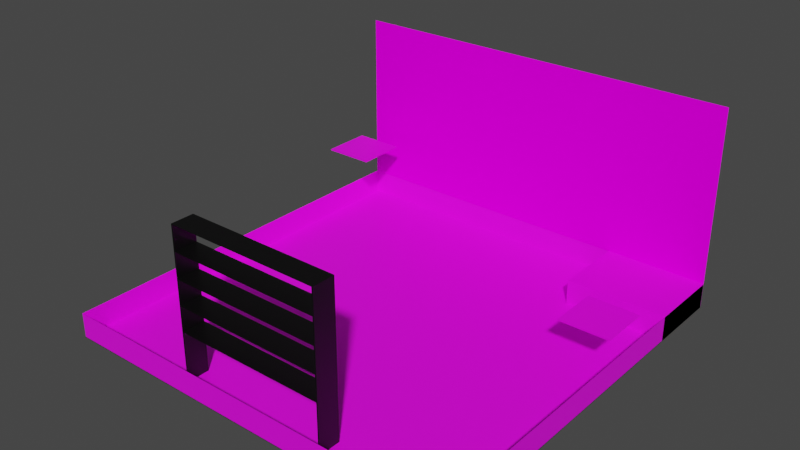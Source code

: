 # Source: espacoarena.blend  (saved by Blender 3.5.10; exported with 4.5.12 LTS)
import bpy
from mathutils import Matrix  # noqa: F401  (used for matrix-valued properties, if any)

bpy.ops.wm.read_factory_settings(use_empty=True)
scene = bpy.context.scene
scene.name = 'Scene'

# ---- collections
col_collection = bpy.data.collections.new('Collection'); scene.collection.children.link(col_collection)

# ---- images (referenced by path relative to the original .blend; pixels are not part of the script)
import os
ASSET_DIR = os.environ.get("B2B_ASSET_DIR", "")  # directory of the original .blend (textures are referenced by path, not embedded)
HERE = os.path.dirname(os.path.abspath(__file__))  # packed textures are extracted next to this script under _unpacked/

def load_image(name, relpath, width, height, colorspace="sRGB"):
    """Load a texture the original file referenced (path relative to the .blend, or extracted next to this script)."""
    p = next((c for c in (os.path.join(HERE, relpath), os.path.join(ASSET_DIR, relpath)) if relpath and os.path.exists(c)), "")
    if p:
        img = bpy.data.images.load(p, check_existing=True)
        img.name = name
    else:  # same state as the original file: an image datablock whose file is absent (Cycles renders it pink)
        img = bpy.data.images.new(name, width, height)
        img.source = "FILE"
        img.filepath = "//" + (relpath or name)
    img.colorspace_settings.name = colorspace
    return img
img_woodfloor040_1k_color_png = load_image('WoodFloor040_1K_Color.png', 'WoodFloor040_1K_Color.png', 1024, 1024, 'sRGB')
img_base_maior___imagem_png = load_image('Base Maior - Imagem.png', 'Base Maior - Imagem.png', 1024, 1024, 'sRGB')
img_base_menor___imagem_png = load_image('Base Menor - Imagem.png', 'Base Menor - Imagem.png', 1024, 1024, 'sRGB')
img_banner_png = load_image('Banner.png', 'Banner.png', 1024, 1024, 'sRGB')

# ---- materials (node trees are filled in below, after node groups)
mat_material = bpy.data.materials.new('Material')
mat_material.use_transparent_shadow = False
mat_material_002 = bpy.data.materials.new('Material.002')
mat_material_002.use_transparent_shadow = False
mat_material_005 = bpy.data.materials.new('Material.005')
mat_material_005.use_transparent_shadow = False
mat_material_006 = bpy.data.materials.new('Material.006')
mat_material_006.use_transparent_shadow = False
mat_material_007 = bpy.data.materials.new('Material.007')
mat_material_007.use_transparent_shadow = False
mat_material_004 = bpy.data.materials.new('Material.004')
mat_material_004.use_transparent_shadow = False
mat_material_003 = bpy.data.materials.new('Material.003')
mat_material_003.use_transparent_shadow = False
mat_material_008 = bpy.data.materials.new('Material.008')
mat_material_008.use_transparent_shadow = False

# ---- material node trees
mat_material.use_nodes = True; mat_material.node_tree.nodes.clear()
_N = mat_material.node_tree.nodes; _L = mat_material.node_tree.links
n0 = _N.new('ShaderNodeBsdfPrincipled'); n0.name = 'Principled BSDF'; n0.location = (10, 300)
n0.distribution = 'GGX'
n0.subsurface_method = 'RANDOM_WALK_SKIN'
n0.inputs[3].default_value = 1.45
n0.inputs[27].default_value = (0.0, 0.0, 0.0, 1.0)
n0.inputs[28].default_value = 1.0
n1 = _N.new('ShaderNodeOutputMaterial'); n1.name = 'Material Output'; n1.location = (300, 300)
n2 = _N.new('ShaderNodeTexImage'); n2.name = 'Image Texture'; n2.location = (-298, 270)
n2.image = img_woodfloor040_1k_color_png
_L.new(n0.outputs[0], n1.inputs[0])
_L.new(n2.outputs[0], n0.inputs[0])
n1.is_active_output = True
mat_material_002.use_nodes = True; mat_material_002.node_tree.nodes.clear()
_N = mat_material_002.node_tree.nodes; _L = mat_material_002.node_tree.links
n0 = _N.new('ShaderNodeOutputMaterial'); n0.name = 'Material Output'; n0.location = (300, 300)
n1 = _N.new('ShaderNodeBsdfPrincipled'); n1.name = 'Principled BSDF'; n1.location = (10, 300)
n1.distribution = 'GGX'
n1.subsurface_method = 'RANDOM_WALK_SKIN'
n1.inputs[3].default_value = 1.45
n1.inputs[27].default_value = (0.0, 0.0, 0.0, 1.0)
n1.inputs[28].default_value = 1.0
n2 = _N.new('ShaderNodeTexImage'); n2.name = 'Image Texture'; n2.location = (-283, 223)
n2.image = img_base_maior___imagem_png
_L.new(n1.outputs[0], n0.inputs[0])
_L.new(n2.outputs[0], n1.inputs[0])
n0.is_active_output = True
mat_material_005.use_nodes = True; mat_material_005.node_tree.nodes.clear()
_N = mat_material_005.node_tree.nodes; _L = mat_material_005.node_tree.links
n0 = _N.new('ShaderNodeBsdfPrincipled'); n0.name = 'Principled BSDF'; n0.location = (10, 300)
n0.distribution = 'GGX'
n0.subsurface_method = 'RANDOM_WALK_SKIN'
n0.inputs[3].default_value = 1.45
n0.inputs[27].default_value = (0.0, 0.0, 0.0, 1.0)
n0.inputs[28].default_value = 1.0
n1 = _N.new('ShaderNodeOutputMaterial'); n1.name = 'Material Output'; n1.location = (300, 300)
n2 = _N.new('ShaderNodeTexImage'); n2.name = 'Image Texture'; n2.location = (-260, 224)
n2.image = img_base_menor___imagem_png
_L.new(n0.outputs[0], n1.inputs[0])
_L.new(n2.outputs[0], n0.inputs[0])
n1.is_active_output = True
mat_material_006.use_nodes = True; mat_material_006.node_tree.nodes.clear()
_N = mat_material_006.node_tree.nodes; _L = mat_material_006.node_tree.links
n0 = _N.new('ShaderNodeBsdfPrincipled'); n0.name = 'Principled BSDF'; n0.location = (10, 300)
n0.distribution = 'GGX'
n0.subsurface_method = 'RANDOM_WALK_SKIN'
n0.inputs[3].default_value = 1.45
n0.inputs[27].default_value = (0.0, 0.0, 0.0, 1.0)
n0.inputs[28].default_value = 1.0
n1 = _N.new('ShaderNodeOutputMaterial'); n1.name = 'Material Output'; n1.location = (300, 300)
n2 = _N.new('ShaderNodeTexImage'); n2.name = 'Image Texture'; n2.location = (-252, 228)
n2.image = img_base_menor___imagem_png
_L.new(n0.outputs[0], n1.inputs[0])
_L.new(n2.outputs[0], n0.inputs[0])
n1.is_active_output = True
mat_material_007.use_nodes = True; mat_material_007.node_tree.nodes.clear()
_N = mat_material_007.node_tree.nodes; _L = mat_material_007.node_tree.links
n0 = _N.new('ShaderNodeBsdfPrincipled'); n0.name = 'Principled BSDF'; n0.location = (10, 300)
n0.distribution = 'GGX'
n0.subsurface_method = 'RANDOM_WALK_SKIN'
n0.inputs[3].default_value = 1.45
n0.inputs[27].default_value = (0.0, 0.0, 0.0, 1.0)
n0.inputs[28].default_value = 1.0
n1 = _N.new('ShaderNodeOutputMaterial'); n1.name = 'Material Output'; n1.location = (300, 300)
n2 = _N.new('ShaderNodeTexImage'); n2.name = 'Image Texture'; n2.location = (-286, 250)
n2.image = img_base_menor___imagem_png
_L.new(n0.outputs[0], n1.inputs[0])
_L.new(n2.outputs[0], n0.inputs[0])
n1.is_active_output = True
mat_material_004.use_nodes = True; mat_material_004.node_tree.nodes.clear()
_N = mat_material_004.node_tree.nodes; _L = mat_material_004.node_tree.links
n0 = _N.new('ShaderNodeBsdfPrincipled'); n0.name = 'Principled BSDF'; n0.location = (10, 300)
n0.distribution = 'GGX'
n0.subsurface_method = 'RANDOM_WALK_SKIN'
n0.inputs[0].default_value = (0.0, 0.0, 0.0, 1.0)
n0.inputs[3].default_value = 1.45
n0.inputs[27].default_value = (0.0, 0.0, 0.0, 1.0)
n0.inputs[28].default_value = 1.0
n1 = _N.new('ShaderNodeOutputMaterial'); n1.name = 'Material Output'; n1.location = (300, 300)
_L.new(n0.outputs[0], n1.inputs[0])
n1.is_active_output = True
mat_material_003.use_nodes = True; mat_material_003.node_tree.nodes.clear()
_N = mat_material_003.node_tree.nodes; _L = mat_material_003.node_tree.links
n0 = _N.new('ShaderNodeBsdfPrincipled'); n0.name = 'Principled BSDF'; n0.location = (10, 300)
n0.distribution = 'GGX'
n0.subsurface_method = 'RANDOM_WALK_SKIN'
n0.inputs[0].default_value = (0.0, 0.0, 0.0, 1.0)
n0.inputs[3].default_value = 1.45
n0.inputs[27].default_value = (0.0, 0.0, 0.0, 1.0)
n0.inputs[28].default_value = 1.0
n1 = _N.new('ShaderNodeOutputMaterial'); n1.name = 'Material Output'; n1.location = (300, 300)
_L.new(n0.outputs[0], n1.inputs[0])
n1.is_active_output = True
mat_material_008.use_nodes = True; mat_material_008.node_tree.nodes.clear()
_N = mat_material_008.node_tree.nodes; _L = mat_material_008.node_tree.links
n0 = _N.new('ShaderNodeBsdfPrincipled'); n0.name = 'Principled BSDF'; n0.location = (0, 300)
n0.distribution = 'GGX'
n0.subsurface_method = 'RANDOM_WALK_SKIN'
n0.inputs[3].default_value = 1.45
n0.inputs[13].default_value = 0.0
n0.inputs[27].default_value = (0.0, 0.0, 0.0, 1.0)
n0.inputs[28].default_value = 1.0
n1 = _N.new('ShaderNodeOutputMaterial'); n1.name = 'Material Output'; n1.location = (300, 300)
n2 = _N.new('ShaderNodeTexImage'); n2.name = 'Image Texture'; n2.location = (-300, 300)
n2.label = 'Base Color'
n2.image = img_banner_png
_L.new(n0.outputs[0], n1.inputs[0])
_L.new(n2.outputs[0], n0.inputs[0])
n1.is_active_output = True

# ---- world
world_world = bpy.data.worlds.new('World'); scene.world = world_world
world_world.use_nodes = True; world_world.node_tree.nodes.clear()
_N = world_world.node_tree.nodes; _L = world_world.node_tree.links
n0 = _N.new('ShaderNodeOutputWorld'); n0.name = 'World Output'; n0.location = (300, 300)
n1 = _N.new('ShaderNodeBackground'); n1.name = 'Background'; n1.location = (10, 300)
n1.inputs[0].default_value = (0.05088, 0.05088, 0.05088, 1.0)
_L.new(n1.outputs[0], n0.inputs[0])
n0.is_active_output = True
world_world.color = (0.05088, 0.05088, 0.05088)
world_world.use_sun_shadow = False
world_world.sun_shadow_jitter_overblur = 0.0

# ---- meshes
me_plane = bpy.data.meshes.new('Plane')
me_plane.from_pydata([(-4.0, -4.0, 0.0), (4.0, -4.0, 0.0), (-4.0, 4.0, 0.0), (4.0, 4.0, 0.0), (-4.0, -4.0, 0.012), (4.0, -4.0, 0.012), (-4.0, 4.0, 0.012), (4.0, 4.0, 0.012), (-4.0, -4.0, 0.0), (4.0, -4.0, 0.0), (-4.0, 4.0, 0.0), (4.0, 4.0, 0.0), (-4.0, -4.0, 0.5), (4.0, -4.0, 0.5), (-4.0, 4.0, 0.5), (4.0, 4.0, 0.5), (2.0, 2.497, 0.0), (2.0, 2.497, 0.5), (2.0, 3.997, 0.0), (2.0, 3.997, 0.5), (4.0, 2.497, 0.0), (4.0, 2.497, 0.5), (4.0, 3.997, 0.0), (4.0, 3.997, 0.5)], [], [(0, 2, 3, 1), (4, 5, 7, 6), (3, 2, 6, 7), (0, 1, 5, 4), (1, 3, 7, 5), (2, 0, 4, 6), (9, 11, 15, 13), (10, 8, 12, 14), (11, 10, 14, 15), (8, 9, 13, 12), (16, 17, 19, 18), (18, 19, 23, 22), (22, 23, 21, 20), (20, 21, 17, 16), (18, 22, 20, 16), (23, 19, 17, 21)])
_uv = me_plane.uv_layers.new(name='UVMap')
_uv.uv.foreach_set('vector', [0.0, 0.0, 0.0, 1.0, 1.0, 1.0, 1.0, 0.0, 0.0, 0.0, 1.0, 0.0, 1.0, 1.0, 0.0, 1.0, 1.0, 1.0, 0.0, 1.0, 0.0, 1.0, 1.0, 1.0, 0.0, 0.0, 1.0, 0.0, 1.0, 0.0, 0.0, 0.0, 1.0, 0.0, 1.0, 1.0, 1.0, 1.0, 1.0, 0.0, 0.0, 1.0, 0.0, 0.0, 0.0, 0.0, 0.0, 1.0, 0.0, 0.0, 0.0, 0.0, 0.0, 0.0, 0.0, 0.0, 0.0, 0.0, 0.0, 0.0, 0.0, 0.0, 0.0, 0.0, 0.0, 0.0, 0.0, 0.0, 0.0, 0.0, 0.0, 0.0, 0.0, 0.0, 0.0, 0.0, 0.0, 0.0, 0.0, 0.0, 0.375, 0.0, 0.625, 0.0, 0.625, 0.25, 0.375, 0.25, 0.375, 0.25, 0.625, 0.25, 0.625, 0.5, 0.375, 0.5, 0.375, 0.5, 0.625, 0.5, 0.625, 0.75, 0.375, 0.75, 0.375, 0.75, 0.625, 0.75, 0.625, 1.0, 0.375, 1.0, 0.125, 0.5, 0.375, 0.5, 0.375, 0.75, 0.125, 0.75, 0.625, 0.5, 0.875, 0.5, 0.875, 0.75, 0.625, 0.75])
me_plane.materials.append(mat_material)
me_plane.materials.append(mat_material_002)
me_plane.update()
me_base_maior_001 = bpy.data.meshes.new('base maior.001')
me_base_maior_001.from_pydata([(-0.5, -0.75, 0.0), (-0.5, 0.75, 0.0), (0.5, 0.75, 0.0), (0.5, -0.75, 0.0), (-0.5, -0.75, 0.009), (0.5, -0.75, 0.009), (0.5, 0.75, 0.009), (-0.5, 0.75, 0.009), (-0.75, -1.0, 0.0), (-0.75, 1.0, 0.0), (0.75, 1.0, 0.0), (0.75, -1.0, 0.0), (-0.75, -1.0, 0.009), (0.75, -1.0, 0.009), (0.75, 1.0, 0.009), (-0.75, 1.0, 0.009), (-0.07804, -0.3923, 0.0), (-0.1531, -0.3696, 0.0), (-0.1519, -0.3612, -0.003204), (-0.07686, -0.384, -0.003204), (0.2222, -0.3326, 0.0), (0.1531, -0.3696, 0.0), (0.1531, -0.3696, 0.009), (0.2222, -0.3326, 0.009), (0.0, -0.4, 0.0), (0.001178, -0.3917, -0.003204), (0.0, 0.4, 0.0), (0.07804, 0.3923, 0.0), (0.07804, 0.3923, 0.009), (0.0, 0.4, 0.009), (-0.3326, 0.2222, 0.0), (-0.2828, 0.2828, 0.0), (-0.2828, 0.2828, 0.009), (-0.3326, 0.2222, 0.009), (-0.2222, -0.3326, 0.009), (-0.2828, -0.2828, 0.009), (-0.2817, -0.2745, 0.005796), (-0.2211, -0.3243, 0.005796), (-0.1531, -0.3696, 0.009), (-0.1519, -0.3612, 0.005796), (-0.3326, -0.2222, 0.009), (-0.3314, -0.2139, 0.005796), (-0.3696, 0.1531, 0.0), (-0.3696, 0.1531, 0.009), (-0.3314, -0.2139, -0.003204), (-0.2817, -0.2745, -0.003204), (0.2828, -0.2828, 0.0), (0.2828, -0.2828, 0.009), (-0.3923, 0.07804, 0.0), (-0.3923, 0.07804, 0.009), (-0.2211, -0.3243, -0.003204), (0.3326, -0.2222, 0.0), (0.3326, -0.2222, 0.009), (-0.4, 0.0, 0.0), (-0.4, 0.0, 0.009), (0.3696, -0.1531, 0.0), (0.3696, -0.1531, 0.009), (-0.3923, -0.07804, 0.0), (-0.3923, -0.07804, 0.009), (0.3923, -0.07804, 0.0), (0.3923, -0.07804, 0.009), (-0.3696, -0.1531, 0.0), (-0.3696, -0.1531, 0.009), (0.4, 0.0, 0.0), (0.4, 0.0, 0.009), (-0.3326, -0.2222, 0.0), (0.3923, 0.07804, 0.0), (0.3923, 0.07804, 0.009), (-0.2828, -0.2828, 0.0), (0.3696, 0.1531, 0.0), (0.3696, 0.1531, 0.009), (-0.2222, -0.3326, 0.0), (0.3326, 0.2222, 0.0), (0.3326, 0.2222, 0.009), (-0.07804, 0.3923, 0.0), (-0.07804, 0.3923, 0.009), (0.2828, 0.2828, 0.0), (0.2828, 0.2828, 0.009), (-0.07804, -0.3923, 0.009), (-0.1531, 0.3696, 0.0), (-0.1531, 0.3696, 0.009), (0.2222, 0.3326, 0.0), (0.2222, 0.3326, 0.009), (0.0, -0.4, 0.009), (-0.2222, 0.3326, 0.0), (-0.2222, 0.3326, 0.009), (0.1531, 0.3696, 0.0), (0.1531, 0.3696, 0.009), (0.07804, -0.3923, 0.0), (0.07804, -0.3923, 0.009), (-0.25, -0.005, 0.0), (-0.25, 0.005, 0.0), (0.25, 0.005, 0.0), (0.25, -0.005, 0.0), (-0.25, -0.005, 0.009), (0.25, -0.005, 0.009), (0.25, 0.005, 0.009), (-0.25, 0.005, 0.009), (-0.005, -0.25, 0.0), (-0.005, 0.25, 0.0), (0.005, 0.25, 0.0), (0.005, -0.25, 0.0), (-0.005, -0.25, 0.009), (0.005, -0.25, 0.009), (0.005, 0.25, 0.009), (-0.005, 0.25, 0.009), (-0.75, -1.0, 0.01), (-0.75, 1.0, 0.01), (0.75, -1.0, 0.01), (0.75, 1.0, 0.01)], [], [(0, 1, 2), (0, 2, 3), (4, 5, 6), (4, 6, 7), (2, 1, 7), (2, 7, 6), (0, 3, 5), (0, 5, 4), (3, 2, 6), (3, 6, 5), (1, 0, 4), (1, 4, 7), (8, 9, 10), (8, 10, 11), (12, 13, 14), (12, 14, 15), (10, 9, 15), (10, 15, 14), (8, 11, 13), (8, 13, 12), (11, 10, 14), (11, 14, 13), (9, 8, 12), (9, 12, 15), (16, 17, 18), (16, 18, 19), (20, 21, 22), (20, 22, 23), (24, 16, 19), (24, 19, 25), (26, 27, 28), (26, 28, 29), (30, 31, 32), (30, 32, 33), (34, 35, 36), (34, 36, 37), (38, 34, 37), (38, 37, 39), (35, 40, 41), (35, 41, 36), (42, 30, 33), (42, 33, 43), (44, 45, 36), (44, 36, 41), (46, 20, 23), (46, 23, 47), (48, 42, 43), (48, 43, 49), (45, 50, 37), (45, 37, 36), (51, 46, 47), (51, 47, 52), (53, 48, 49), (53, 49, 54), (50, 18, 39), (50, 39, 37), (55, 51, 52), (55, 52, 56), (57, 53, 54), (57, 54, 58), (59, 55, 56), (59, 56, 60), (61, 57, 58), (61, 58, 62), (63, 59, 60), (63, 60, 64), (65, 61, 62), (65, 62, 40), (18, 17, 38), (18, 38, 39), (66, 63, 64), (66, 64, 67), (68, 65, 40), (68, 40, 35), (69, 66, 67), (69, 67, 70), (71, 68, 35), (71, 35, 34), (72, 69, 70), (72, 70, 73), (17, 71, 34), (17, 34, 38), (74, 26, 29), (74, 29, 75), (76, 72, 73), (76, 73, 77), (17, 16, 78), (17, 78, 38), (79, 74, 75), (79, 75, 80), (81, 76, 77), (81, 77, 82), (16, 24, 83), (16, 83, 78), (65, 44, 41), (65, 41, 40), (84, 79, 80), (84, 80, 85), (86, 81, 82), (86, 82, 87), (88, 24, 83), (88, 83, 89), (31, 84, 85), (31, 85, 32), (27, 86, 87), (27, 87, 28), (21, 88, 89), (21, 89, 22), (90, 91, 92), (90, 92, 93), (94, 95, 96), (94, 96, 97), (93, 92, 96), (93, 96, 95), (91, 90, 94), (91, 94, 97), (92, 91, 97), (92, 97, 96), (90, 93, 95), (90, 95, 94), (98, 99, 100), (98, 100, 101), (102, 103, 104), (102, 104, 105), (101, 100, 104), (101, 104, 103), (99, 98, 102), (99, 102, 105), (100, 99, 105), (100, 105, 104), (98, 101, 103), (98, 103, 102), (106, 107, 109, 108)])
_uv = me_base_maior_001.uv_layers.new(name='UVMap')
_uv.uv.foreach_set('vector', [0.0, 0.0, 0.0, 0.0, 0.0, 0.0, 0.0, 0.0, 0.0, 0.0, 0.0, 0.0, 0.0, 0.0, 0.0, 0.0, 0.0, 0.0, 0.0, 0.0, 0.0, 0.0, 0.0, 0.0, 0.0, 0.0, 0.0, 0.0, 0.0, 0.0, 0.0, 0.0, 0.0, 0.0, 0.0, 0.0, 0.0, 0.0, 0.0, 0.0, 0.0, 0.0, 0.0, 0.0, 0.0, 0.0, 0.0, 0.0, 0.0, 0.0, 0.0, 0.0, 0.0, 0.0, 0.0, 0.0, 0.0, 0.0, 0.0, 0.0, 0.0, 0.0, 0.0, 0.0, 0.0, 0.0, 0.0, 0.0, 0.0, 0.0, 0.0, 0.0, 0.0, 0.0, 0.0, 0.0, 0.0, 0.0, 0.0, 0.0, 0.0, 0.0, 0.0, 0.0, 0.0, 0.0, 0.0, 0.0, 0.0, 0.0, 0.0, 0.0, 0.0, 0.0, 0.0, 0.0, 0.0, 0.0, 0.0, 0.0, 0.0, 0.0, 0.0, 0.0, 0.0, 0.0, 0.0, 0.0, 0.0, 0.0, 0.0, 0.0, 0.0, 0.0, 0.0, 0.0, 0.0, 0.0, 0.0, 0.0, 0.0, 0.0, 0.0, 0.0, 0.0, 0.0, 0.0, 0.0, 0.0, 0.0, 0.0, 0.0, 0.0, 0.0, 0.0, 0.0, 0.0, 0.0, 0.0, 0.0, 0.0, 0.0, 0.0, 0.0, 0.0, 0.0, 0.0, 0.0, 0.0, 0.0, 0.0, 0.0, 0.0, 0.0, 0.0, 0.0, 0.0, 0.0, 0.0, 0.0, 0.0, 0.0, 0.0, 0.0, 0.0, 0.0, 0.0, 0.0, 0.0, 0.0, 0.0, 0.0, 0.0, 0.0, 0.0, 0.0, 0.0, 0.0, 0.0, 0.0, 0.0, 0.0, 0.0, 0.0, 0.0, 0.0, 0.0, 0.0, 0.0, 0.0, 0.0, 0.0, 0.0, 0.0, 0.0, 0.0, 0.0, 0.0, 0.0, 0.0, 0.0, 0.0, 0.0, 0.0, 0.0, 0.0, 0.0, 0.0, 0.0, 0.0, 0.0, 0.0, 0.0, 0.0, 0.0, 0.0, 0.0, 0.0, 0.0, 0.0, 0.0, 0.0, 0.0, 0.0, 0.0, 0.0, 0.0, 0.0, 0.0, 0.0, 0.0, 0.0, 0.0, 0.0, 0.0, 0.0, 0.0, 0.0, 0.0, 0.0, 0.0, 0.0, 0.0, 0.0, 0.0, 0.0, 0.0, 0.0, 0.0, 0.0, 0.0, 0.0, 0.0, 0.0, 0.0, 0.0, 0.0, 0.0, 0.0, 0.0, 0.0, 0.0, 0.0, 0.0, 0.0, 0.0, 0.0, 0.0, 0.0, 0.0, 0.0, 0.0, 0.0, 0.0, 0.0, 0.0, 0.0, 0.0, 0.0, 0.0, 0.0, 0.0, 0.0, 0.0, 0.0, 0.0, 0.0, 0.0, 0.0, 0.0, 0.0, 0.0, 0.0, 0.0, 0.0, 0.0, 0.0, 0.0, 0.0, 0.0, 0.0, 0.0, 0.0, 0.0, 0.0, 0.0, 0.0, 0.0, 0.0, 0.0, 0.0, 0.0, 0.0, 0.0, 0.0, 0.0, 0.0, 0.0, 0.0, 0.0, 0.0, 0.0, 0.0, 0.0, 0.0, 0.0, 0.0, 0.0, 0.0, 0.0, 0.0, 0.0, 0.0, 0.0, 0.0, 0.0, 0.0, 0.0, 0.0, 0.0, 0.0, 0.0, 0.0, 0.0, 0.0, 0.0, 0.0, 0.0, 0.0, 0.0, 0.0, 0.0, 0.0, 0.0, 0.0, 0.0, 0.0, 0.0, 0.0, 0.0, 0.0, 0.0, 0.0, 0.0, 0.0, 0.0, 0.0, 0.0, 0.0, 0.0, 0.0, 0.0, 0.0, 0.0, 0.0, 0.0, 0.0, 0.0, 0.0, 0.0, 0.0, 0.0, 0.0, 0.0, 0.0, 0.0, 0.0, 0.0, 0.0, 0.0, 0.0, 0.0, 0.0, 0.0, 0.0, 0.0, 0.0, 0.0, 0.0, 0.0, 0.0, 0.0, 0.0, 0.0, 0.0, 0.0, 0.0, 0.0, 0.0, 0.0, 0.0, 0.0, 0.0, 0.0, 0.0, 0.0, 0.0, 0.0, 0.0, 0.0, 0.0, 0.0, 0.0, 0.0, 0.0, 0.0, 0.0, 0.0, 0.0, 0.0, 0.0, 0.0, 0.0, 0.0, 0.0, 0.0, 0.0, 0.0, 0.0, 0.0, 0.0, 0.0, 0.0, 0.0, 0.0, 0.0, 0.0, 0.0, 0.0, 0.0, 0.0, 0.0, 0.0, 0.0, 0.0, 0.0, 0.0, 0.0, 0.0, 0.0, 0.0, 0.0, 0.0, 0.0, 0.0, 0.0, 0.0, 0.0, 0.0, 0.0, 0.0, 0.0, 0.0, 0.0, 0.0, 0.0, 0.0, 0.0, 0.0, 0.0, 0.0, 0.0, 0.0, 0.0, 0.0, 0.0, 0.0, 0.0, 0.0, 0.0, 0.0, 0.0, 0.0, 0.0, 0.0, 0.0, 0.0, 0.0, 0.0, 0.0, 0.0, 0.0, 0.0, 0.0, 0.0, 0.0, 0.0, 0.0, 0.0, 0.0, 0.0, 0.0, 0.0, 0.0, 0.0, 0.0, 0.0, 0.0, 0.0, 0.0, 0.0, 0.0, 0.0, 0.0, 0.0, 0.0, 0.0, 0.0, 0.0, 0.0, 0.0, 0.0, 0.0, 0.0, 0.0, 0.0, 0.0, 0.0, 0.0, 0.0, 0.0, 0.0, 0.0, 0.0, 0.0, 0.0, 0.0, 0.0, 0.0, 0.0, 0.0, 0.0, 0.0, 0.0, 0.0, 0.0, 0.0, 0.0, 0.0, 0.0, 0.0, 0.0, 0.0, 0.0, 0.0, 0.0, 0.0, 0.0, 0.0, 0.0, 0.0, 0.0, 0.0, 0.0, 0.0, 0.0, 0.0, 0.0, 0.0, 0.0, 0.0, 0.0, 0.0, 0.0, 0.0, 0.0, 0.0, 0.0, 0.0, 0.0, 0.0, 0.0, 0.0, 0.0, 0.0, 0.0, 0.0, 0.0, 0.0, 0.0, 0.0, 0.0, 0.0, 0.0, 0.0, 0.0, 0.0, 0.0, 0.0, 0.0, 0.0, 0.0, 0.0, 0.0, 0.0, 0.0, 0.0, 0.0, 0.0, 0.0, 0.0, 0.0, 0.0, 0.0, 0.0, 0.0, 0.0, 0.0, 0.0, 0.0, 0.0, 0.0, 0.0, 0.0, 0.0, 0.0, 0.0, 0.0, 0.0, 0.0, 0.0, 0.0, 0.0, 0.0, 0.0, 0.0, 0.0, 0.0, 0.0, 0.0, 0.0, 0.0, 0.0, 0.0, 0.0, 0.0, 0.0, 0.0, 0.0, 0.0, 0.0, 0.0, 0.0, 0.0, 0.0, 0.0, 0.0, 0.0, 0.0, 0.0, 0.0, 0.0, 0.0, 0.0, 0.0, 0.0, 0.0, 0.0, 0.0, 0.0, 0.0, 0.0, 0.0, 0.0, 0.0, 0.0, 0.0, 0.0, 0.0, 0.0, 0.0, 0.0, 0.0, 0.0, 0.0, 0.0, 0.0, 0.0, 0.0, 0.0, 0.0, 0.0, 0.0, 0.0, 0.0, 0.0, 0.0, 0.0, 0.0, 0.0, 0.0, 0.0, 0.0, 0.0, 0.0, 0.0, 0.0, 0.0, 0.0, 0.0, 0.0, 0.0, 0.0, 0.0, 0.0, 0.0, 0.0, 0.0, 0.0, 0.0, 0.0, 0.0, 0.0, 0.0, 0.0, 0.0, 0.0, 0.0, 0.0, 0.0, 0.0, 0.0, 0.0, 0.0, 0.0, 0.0, 0.0, 0.0, 0.0, 0.0, 0.0, 0.0, 0.0, 0.0, 0.0, 0.0, 0.0, 0.0, 0.0, 0.0, 0.0, 0.0, 0.0, 0.0, 0.0, 0.0, 0.0, 0.0, 0.0, 0.0, 0.0, 0.0, 0.0, 0.0, 0.0, 0.0, 0.0, 0.0, 0.0, 0.0, 0.0, 0.0, 0.0, 0.0, 0.0, 0.0, 0.0, 0.0, 0.0, 0.0, 0.0, 0.0, 0.0, 0.0, 1.0, 0.0, 1.0, 1.0, 0.0, 1.0])
me_base_maior_001.materials.append(mat_material_002)
me_base_maior_001.update()
me_basepequena = bpy.data.meshes.new('basepequena')
me_basepequena.from_pydata([(-0.5, -0.5, 0.0), (-0.5, 0.5, 0.0), (0.5, 0.5, 0.0), (0.5, -0.5, 0.0), (-0.5, -0.5, 0.009), (0.5, -0.5, 0.009), (0.5, 0.5, 0.009), (-0.5, 0.5, 0.009), (-0.4, -0.4, 0.0), (-0.4, 0.4, 0.0), (0.4, 0.4, 0.0), (0.4, -0.4, 0.0), (-0.4, -0.4, 0.009), (0.4, -0.4, 0.009), (0.4, 0.4, 0.009), (-0.4, 0.4, 0.009), (0.291, -0.1944, 0.0), (0.2475, -0.2475, 0.0), (0.2475, -0.2475, 0.009), (0.291, -0.1944, 0.009), (-0.35, 0.0, 0.0), (-0.3433, 0.06828, 0.0), (-0.3433, 0.06828, 0.009), (-0.35, 0.0, 0.009), (0.3234, -0.1339, 0.0), (0.3234, -0.1339, 0.009), (-0.3433, -0.06828, 0.0), (-0.3433, -0.06828, 0.009), (0.3433, -0.06828, 0.0), (0.3433, -0.06828, 0.009), (-0.3234, -0.1339, 0.0), (-0.3234, -0.1339, 0.009), (0.35, 0.0, 0.0), (0.35, 0.0, 0.009), (-0.291, -0.1944, 0.0), (-0.291, -0.1944, 0.009), (0.3433, 0.06828, 0.0), (0.3433, 0.06828, 0.009), (-0.2475, -0.2475, 0.0), (-0.2475, -0.2475, 0.009), (0.3234, 0.1339, 0.0), (0.3234, 0.1339, 0.009), (-0.1944, -0.291, 0.0), (-0.1944, -0.291, 0.009), (0.291, 0.1944, 0.0), (0.291, 0.1944, 0.009), (-0.1339, -0.3234, 0.0), (-0.1339, -0.3234, 0.009), (-0.06828, 0.3433, 0.0), (0.0, 0.35, 0.0), (0.0, 0.35, 0.009), (-0.06828, 0.3433, 0.009), (0.2475, 0.2475, 0.0), (0.2475, 0.2475, 0.009), (-0.06828, -0.3433, 0.0), (-0.06828, -0.3433, 0.009), (-0.1339, 0.3234, 0.0), (-0.1339, 0.3234, 0.009), (0.1944, 0.291, 0.0), (0.1944, 0.291, 0.009), (0.0, -0.35, 0.0), (0.0, -0.35, 0.009), (-0.1944, 0.291, 0.0), (-0.1944, 0.291, 0.009), (0.1339, 0.3234, 0.0), (0.1339, 0.3234, 0.009), (0.06828, -0.3433, 0.0), (0.06828, -0.3433, 0.009), (-0.2475, 0.2475, 0.0), (-0.2475, 0.2475, 0.009), (0.06828, 0.3433, 0.0), (0.06828, 0.3433, 0.009), (0.1339, -0.3234, 0.0), (0.1339, -0.3234, 0.009), (-0.291, 0.1944, 0.0), (-0.291, 0.1944, 0.009), (0.1944, -0.291, 0.0), (0.1944, -0.291, 0.009), (-0.3234, 0.1339, 0.0), (-0.3234, 0.1339, 0.009), (-0.25, -0.005, 0.0), (-0.25, 0.005, 0.0), (0.25, 0.005, 0.0), (0.25, -0.005, 0.0), (-0.25, -0.005, 0.009), (0.25, -0.005, 0.009), (0.25, 0.005, 0.009), (-0.25, 0.005, 0.009), (-0.005, -0.25, 0.0), (-0.005, 0.25, 0.0), (0.005, 0.25, 0.0), (0.005, -0.25, 0.0), (-0.005, -0.25, 0.009), (0.005, -0.25, 0.009), (0.005, 0.25, 0.009), (-0.005, 0.25, 0.009), (0.0004376, 0.3991, 0.01094), (0.0004376, 0.3991, 0.01096), (0.07839, 0.3914, 0.01096), (0.07839, 0.3914, 0.01094), (0.1533, 0.3687, 0.01096), (0.1533, 0.3687, 0.01094), (0.2224, 0.3318, 0.01096), (0.2224, 0.3318, 0.01094), (0.283, 0.2821, 0.01096), (0.283, 0.2821, 0.01094), (0.3327, 0.2215, 0.01096), (0.3327, 0.2215, 0.01094), (0.3696, 0.1525, 0.01096), (0.3696, 0.1525, 0.01094), (0.3923, 0.07751, 0.01096), (0.3923, 0.07751, 0.01094), (0.4, -0.0004376, 0.01096), (0.4, -0.0004376, 0.01094), (0.3923, -0.07839, 0.01096), (0.3923, -0.07839, 0.01094), (0.3696, -0.1533, 0.01096), (0.3696, -0.1533, 0.01094), (0.3327, -0.2224, 0.01096), (0.3327, -0.2224, 0.01094), (0.283, -0.283, 0.01096), (0.283, -0.283, 0.01094), (0.2224, -0.3327, 0.01096), (0.2224, -0.3327, 0.01094), (0.1533, -0.3696, 0.01096), (0.1533, -0.3696, 0.01094), (0.07839, -0.3923, 0.01096), (0.07839, -0.3923, 0.01094), (0.0004376, -0.4, 0.01096), (0.0004376, -0.4, 0.01094), (-0.07751, -0.3923, 0.01096), (-0.07751, -0.3923, 0.01094), (-0.1525, -0.3696, 0.01096), (-0.1525, -0.3696, 0.01094), (-0.2215, -0.3327, 0.01096), (-0.2215, -0.3327, 0.01094), (-0.2821, -0.283, 0.01096), (-0.2821, -0.283, 0.01094), (-0.3318, -0.2224, 0.01096), (-0.3318, -0.2224, 0.01094), (-0.3687, -0.1533, 0.01096), (-0.3687, -0.1533, 0.01094), (-0.3914, -0.07839, 0.01096), (-0.3914, -0.07839, 0.01094), (-0.3991, -0.0004376, 0.01096), (-0.3991, -0.0004376, 0.01094), (-0.3914, 0.07751, 0.01096), (-0.3914, 0.07751, 0.01094), (-0.3687, 0.1525, 0.01096), (-0.3687, 0.1525, 0.01094), (-0.3318, 0.2215, 0.01096), (-0.3318, 0.2215, 0.01094), (-0.2821, 0.2821, 0.01096), (-0.2821, 0.2821, 0.01094), (-0.2215, 0.3318, 0.01096), (-0.2215, 0.3318, 0.01094), (-0.1525, 0.3687, 0.01096), (-0.1525, 0.3687, 0.01094), (-0.07751, 0.3914, 0.01096), (-0.07751, 0.3914, 0.01094), (-0.5, -0.5, 0.02), (0.5, -0.5, 0.02), (-0.5, 0.5, 0.02), (0.5, 0.5, 0.02)], [], [(0, 1, 2), (0, 2, 3), (4, 5, 6), (4, 6, 7), (3, 2, 6), (3, 6, 5), (1, 0, 4), (1, 4, 7), (2, 1, 7), (2, 7, 6), (0, 3, 5), (0, 5, 4), (8, 9, 10), (8, 10, 11), (12, 13, 14), (12, 14, 15), (11, 10, 14), (11, 14, 13), (9, 8, 12), (9, 12, 15), (10, 9, 15), (10, 15, 14), (8, 11, 13), (8, 13, 12), (16, 17, 18), (16, 18, 19), (20, 21, 22), (20, 22, 23), (24, 16, 19), (24, 19, 25), (26, 20, 23), (26, 23, 27), (28, 24, 25), (28, 25, 29), (30, 26, 27), (30, 27, 31), (32, 28, 29), (32, 29, 33), (34, 30, 31), (34, 31, 35), (36, 32, 33), (36, 33, 37), (38, 34, 35), (38, 35, 39), (40, 36, 37), (40, 37, 41), (42, 38, 39), (42, 39, 43), (44, 40, 41), (44, 41, 45), (46, 42, 43), (46, 43, 47), (48, 49, 50), (48, 50, 51), (52, 44, 45), (52, 45, 53), (54, 46, 47), (54, 47, 55), (56, 48, 51), (56, 51, 57), (58, 52, 53), (58, 53, 59), (60, 54, 55), (60, 55, 61), (62, 56, 57), (62, 57, 63), (64, 58, 59), (64, 59, 65), (66, 60, 61), (66, 61, 67), (68, 62, 63), (68, 63, 69), (70, 64, 65), (70, 65, 71), (72, 66, 67), (72, 67, 73), (74, 68, 69), (74, 69, 75), (49, 70, 71), (49, 71, 50), (76, 72, 73), (76, 73, 77), (78, 74, 75), (78, 75, 79), (17, 76, 77), (17, 77, 18), (21, 78, 79), (21, 79, 22), (80, 81, 82), (80, 82, 83), (84, 85, 86), (84, 86, 87), (83, 82, 86), (83, 86, 85), (81, 80, 84), (81, 84, 87), (82, 81, 87), (82, 87, 86), (80, 83, 85), (80, 85, 84), (88, 89, 90), (88, 90, 91), (92, 93, 94), (92, 94, 95), (90, 89, 95), (90, 95, 94), (88, 91, 93), (88, 93, 92), (91, 90, 94), (91, 94, 93), (89, 88, 92), (89, 92, 95), (96, 97, 98), (96, 98, 99), (99, 98, 100), (99, 100, 101), (101, 100, 102), (101, 102, 103), (103, 102, 104), (103, 104, 105), (105, 104, 106), (105, 106, 107), (107, 106, 108), (107, 108, 109), (109, 108, 110), (109, 110, 111), (111, 110, 112), (111, 112, 113), (113, 112, 114), (113, 114, 115), (115, 114, 116), (115, 116, 117), (117, 116, 118), (117, 118, 119), (119, 118, 120), (119, 120, 121), (121, 120, 122), (121, 122, 123), (123, 122, 124), (123, 124, 125), (125, 124, 126), (125, 126, 127), (127, 126, 128), (127, 128, 129), (129, 128, 130), (129, 130, 131), (131, 130, 132), (131, 132, 133), (133, 132, 134), (133, 134, 135), (135, 134, 136), (135, 136, 137), (137, 136, 138), (137, 138, 139), (139, 138, 140), (139, 140, 141), (141, 140, 142), (141, 142, 143), (143, 142, 144), (143, 144, 145), (145, 144, 146), (145, 146, 147), (147, 146, 148), (147, 148, 149), (149, 148, 150), (149, 150, 151), (151, 150, 152), (151, 152, 153), (153, 152, 154), (153, 154, 155), (155, 154, 156), (155, 156, 157), (100, 98, 97), (97, 158, 156), (156, 154, 152), (152, 150, 148), (148, 146, 144), (144, 142, 140), (140, 138, 136), (136, 134, 132), (132, 130, 128), (128, 126, 124), (124, 122, 120), (120, 118, 116), (116, 114, 112), (112, 110, 108), (108, 106, 104), (104, 102, 100), (100, 97, 156), (156, 152, 148), (148, 144, 140), (140, 136, 132), (132, 128, 124), (124, 120, 116), (116, 112, 108), (108, 104, 100), (100, 156, 148), (148, 140, 132), (132, 124, 116), (116, 108, 100), (100, 148, 132), (132, 116, 100), (157, 156, 158), (157, 158, 159), (159, 158, 97), (159, 97, 96), (159, 96, 99), (99, 101, 103), (103, 105, 107), (107, 109, 111), (111, 113, 115), (115, 117, 119), (119, 121, 123), (123, 125, 127), (127, 129, 131), (131, 133, 135), (135, 137, 139), (139, 141, 143), (143, 145, 147), (147, 149, 151), (151, 153, 155), (155, 157, 159), (159, 99, 103), (103, 107, 111), (111, 115, 119), (119, 123, 127), (127, 131, 135), (135, 139, 143), (143, 147, 151), (151, 155, 159), (159, 103, 111), (111, 119, 127), (127, 135, 143), (143, 151, 159), (159, 111, 127), (127, 143, 159), (160, 161, 163, 162)])
_uv = me_basepequena.uv_layers.new(name='UVMap')
_uv.uv.foreach_set('vector', [0.0, 0.0, 0.0, 0.0, 0.0, 0.0, 0.0, 0.0, 0.0, 0.0, 0.0, 0.0, 0.0, 0.0, 0.0, 0.0, 0.0, 0.0, 0.0, 0.0, 0.0, 0.0, 0.0, 0.0, 0.0, 0.0, 0.0, 0.0, 0.0, 0.0, 0.0, 0.0, 0.0, 0.0, 0.0, 0.0, 0.0, 0.0, 0.0, 0.0, 0.0, 0.0, 0.0, 0.0, 0.0, 0.0, 0.0, 0.0, 0.0, 0.0, 0.0, 0.0, 0.0, 0.0, 0.0, 0.0, 0.0, 0.0, 0.0, 0.0, 0.0, 0.0, 0.0, 0.0, 0.0, 0.0, 0.0, 0.0, 0.0, 0.0, 0.0, 0.0, 0.0, 0.0, 0.0, 0.0, 0.0, 0.0, 0.0, 0.0, 0.0, 0.0, 0.0, 0.0, 0.0, 0.0, 0.0, 0.0, 0.0, 0.0, 0.0, 0.0, 0.0, 0.0, 0.0, 0.0, 0.0, 0.0, 0.0, 0.0, 0.0, 0.0, 0.0, 0.0, 0.0, 0.0, 0.0, 0.0, 0.0, 0.0, 0.0, 0.0, 0.0, 0.0, 0.0, 0.0, 0.0, 0.0, 0.0, 0.0, 0.0, 0.0, 0.0, 0.0, 0.0, 0.0, 0.0, 0.0, 0.0, 0.0, 0.0, 0.0, 0.0, 0.0, 0.0, 0.0, 0.0, 0.0, 0.0, 0.0, 0.0, 0.0, 0.0, 0.0, 0.0, 0.0, 0.0, 0.0, 0.0, 0.0, 0.0, 0.0, 0.0, 0.0, 0.0, 0.0, 0.0, 0.0, 0.0, 0.0, 0.0, 0.0, 0.0, 0.0, 0.0, 0.0, 0.0, 0.0, 0.0, 0.0, 0.0, 0.0, 0.0, 0.0, 0.0, 0.0, 0.0, 0.0, 0.0, 0.0, 0.0, 0.0, 0.0, 0.0, 0.0, 0.0, 0.0, 0.0, 0.0, 0.0, 0.0, 0.0, 0.0, 0.0, 0.0, 0.0, 0.0, 0.0, 0.0, 0.0, 0.0, 0.0, 0.0, 0.0, 0.0, 0.0, 0.0, 0.0, 0.0, 0.0, 0.0, 0.0, 0.0, 0.0, 0.0, 0.0, 0.0, 0.0, 0.0, 0.0, 0.0, 0.0, 0.0, 0.0, 0.0, 0.0, 0.0, 0.0, 0.0, 0.0, 0.0, 0.0, 0.0, 0.0, 0.0, 0.0, 0.0, 0.0, 0.0, 0.0, 0.0, 0.0, 0.0, 0.0, 0.0, 0.0, 0.0, 0.0, 0.0, 0.0, 0.0, 0.0, 0.0, 0.0, 0.0, 0.0, 0.0, 0.0, 0.0, 0.0, 0.0, 0.0, 0.0, 0.0, 0.0, 0.0, 0.0, 0.0, 0.0, 0.0, 0.0, 0.0, 0.0, 0.0, 0.0, 0.0, 0.0, 0.0, 0.0, 0.0, 0.0, 0.0, 0.0, 0.0, 0.0, 0.0, 0.0, 0.0, 0.0, 0.0, 0.0, 0.0, 0.0, 0.0, 0.0, 0.0, 0.0, 0.0, 0.0, 0.0, 0.0, 0.0, 0.0, 0.0, 0.0, 0.0, 0.0, 0.0, 0.0, 0.0, 0.0, 0.0, 0.0, 0.0, 0.0, 0.0, 0.0, 0.0, 0.0, 0.0, 0.0, 0.0, 0.0, 0.0, 0.0, 0.0, 0.0, 0.0, 0.0, 0.0, 0.0, 0.0, 0.0, 0.0, 0.0, 0.0, 0.0, 0.0, 0.0, 0.0, 0.0, 0.0, 0.0, 0.0, 0.0, 0.0, 0.0, 0.0, 0.0, 0.0, 0.0, 0.0, 0.0, 0.0, 0.0, 0.0, 0.0, 0.0, 0.0, 0.0, 0.0, 0.0, 0.0, 0.0, 0.0, 0.0, 0.0, 0.0, 0.0, 0.0, 0.0, 0.0, 0.0, 0.0, 0.0, 0.0, 0.0, 0.0, 0.0, 0.0, 0.0, 0.0, 0.0, 0.0, 0.0, 0.0, 0.0, 0.0, 0.0, 0.0, 0.0, 0.0, 0.0, 0.0, 0.0, 0.0, 0.0, 0.0, 0.0, 0.0, 0.0, 0.0, 0.0, 0.0, 0.0, 0.0, 0.0, 0.0, 0.0, 0.0, 0.0, 0.0, 0.0, 0.0, 0.0, 0.0, 0.0, 0.0, 0.0, 0.0, 0.0, 0.0, 0.0, 0.0, 0.0, 0.0, 0.0, 0.0, 0.0, 0.0, 0.0, 0.0, 0.0, 0.0, 0.0, 0.0, 0.0, 0.0, 0.0, 0.0, 0.0, 0.0, 0.0, 0.0, 0.0, 0.0, 0.0, 0.0, 0.0, 0.0, 0.0, 0.0, 0.0, 0.0, 0.0, 0.0, 0.0, 0.0, 0.0, 0.0, 0.0, 0.0, 0.0, 0.0, 0.0, 0.0, 0.0, 0.0, 0.0, 0.0, 0.0, 0.0, 0.0, 0.0, 0.0, 0.0, 0.0, 0.0, 0.0, 0.0, 0.0, 0.0, 0.0, 0.0, 0.0, 0.0, 0.0, 0.0, 0.0, 0.0, 0.0, 0.0, 0.0, 0.0, 0.0, 0.0, 0.0, 0.0, 0.0, 0.0, 0.0, 0.0, 0.0, 0.0, 0.0, 0.0, 0.0, 0.0, 0.0, 0.0, 0.0, 0.0, 0.0, 0.0, 0.0, 0.0, 0.0, 0.0, 0.0, 0.0, 0.0, 0.0, 0.0, 0.0, 0.0, 0.0, 0.0, 0.0, 0.0, 0.0, 0.0, 0.0, 0.0, 0.0, 0.0, 0.0, 0.0, 0.0, 0.0, 0.0, 0.0, 0.0, 0.0, 0.0, 0.0, 0.0, 0.0, 0.0, 0.0, 0.0, 0.0, 0.0, 0.0, 0.0, 0.0, 0.0, 0.0, 0.0, 0.0, 0.0, 0.0, 0.0, 0.0, 0.0, 0.0, 0.0, 0.0, 0.0, 0.0, 0.0, 0.0, 0.0, 0.0, 0.0, 0.0, 0.0, 0.0, 0.0, 0.0, 0.0, 0.0, 0.0, 0.0, 0.0, 0.0, 0.0, 0.0, 0.0, 0.0, 0.0, 0.0, 0.0, 0.0, 0.0, 0.0, 0.0, 0.0, 0.0, 0.0, 0.0, 0.0, 0.0, 0.0, 0.0, 0.0, 0.0, 0.0, 0.0, 0.0, 0.0, 0.0, 0.0, 0.0, 0.0, 0.0, 0.0, 0.0, 0.0, 0.0, 0.0, 0.0, 0.0, 0.0, 0.0, 0.0, 0.0, 0.0, 0.0, 0.0, 0.0, 0.0, 0.0, 0.0, 0.0, 0.0, 0.0, 0.0, 0.0, 0.0, 0.0, 0.0, 0.0, 0.0, 0.0, 0.0, 0.0, 0.0, 0.0, 0.0, 0.0, 0.0, 0.0, 0.0, 0.0, 0.0, 0.0, 0.0, 0.0, 0.0, 0.0, 0.0, 0.0, 0.0, 0.0, 0.0, 0.0, 0.0, 0.0, 0.0, 0.0, 0.0, 0.0, 0.0, 0.0, 0.0, 0.0, 0.0, 0.0, 0.0, 0.0, 0.0, 0.0, 0.0, 0.0, 0.0, 0.0, 0.0, 0.0, 0.0, 0.0, 0.0, 0.0, 0.0, 0.0, 0.0, 0.0, 0.0, 0.0, 0.0, 0.0, 0.0, 0.0, 0.0, 0.0, 0.0, 0.0, 0.0, 0.0, 0.0, 0.0, 0.0, 0.0, 0.0, 0.0, 0.0, 0.0, 0.0, 0.0, 0.0, 0.0, 0.0, 0.0, 0.0, 0.0, 0.0, 0.0, 0.0, 0.0, 0.0, 0.0, 0.0, 0.0, 0.0, 0.0, 0.0, 0.0, 0.0, 0.0, 0.0, 0.0, 0.0, 0.0, 0.0, 0.0, 0.0, 0.0, 0.0, 0.0, 0.0, 0.0, 0.0, 0.0, 0.0, 0.0, 0.0, 0.0, 0.0, 0.0, 0.0, 0.0, 0.0, 0.0, 0.0, 0.0, 0.0, 0.0, 0.0, 0.0, 0.0, 0.0, 0.0, 0.0, 0.0, 0.0, 0.0, 0.0, 0.0, 0.0, 0.0, 0.0, 0.0, 0.0, 0.0, 0.0, 0.0, 0.0, 0.0, 0.0, 0.0, 0.0, 0.0, 0.0, 0.0, 0.0, 0.0, 0.0, 0.0, 0.0, 0.0, 0.0, 0.0, 0.0, 0.0, 0.0, 0.0, 0.0, 0.0, 0.0, 0.0, 0.0, 0.0, 0.0, 0.0, 0.0, 0.0, 0.0, 0.0, 0.0, 0.0, 0.0, 0.0, 0.0, 0.0, 0.0, 0.0, 0.0, 0.0, 0.0, 0.0, 0.0, 0.0, 0.0, 0.0, 0.0, 0.0, 0.0, 0.0, 0.0, 0.0, 0.0, 0.0, 0.0, 0.0, 0.0, 0.0, 0.0, 0.0, 0.0, 0.0, 0.0, 0.0, 0.0, 0.0, 0.0, 0.0, 0.0, 0.0, 0.0, 0.0, 0.0, 0.0, 0.0, 0.0, 0.0, 0.0, 0.0, 0.0, 0.0, 0.0, 0.0, 0.0, 0.0, 0.0, 0.0, 0.0, 0.0, 0.0, 0.0, 0.0, 0.0, 0.0, 0.0, 0.0, 0.0, 0.0, 0.0, 0.0, 0.0, 0.0, 0.0, 0.0, 0.0, 0.0, 0.0, 0.0, 0.0, 0.0, 0.0, 0.0, 0.0, 0.0, 0.0, 0.0, 0.0, 0.0, 0.0, 0.0, 0.0, 0.0, 0.0, 0.0, 0.0, 0.0, 0.0, 0.0, 0.0, 0.0, 0.0, 0.0, 0.0, 0.0, 0.0, 0.0, 0.0, 0.0, 0.0, 0.0, 0.0, 0.0, 0.0, 0.0, 0.0, 0.0, 0.0, 0.0, 0.0, 0.0, 0.0, 0.0, 0.0, 0.0, 0.0, 0.0, 0.0, 0.0, 0.0, 0.0, 0.0, 0.0, 0.0, 0.0, 0.0, 0.0, 0.0, 0.0, 0.0, 0.0, 0.0, 0.0, 0.0, 0.0, 0.0, 0.0, 0.0, 0.0, 0.0, 0.0, 0.0, 0.0, 0.0, 0.0, 0.0, 0.0, 0.0, 0.0, 0.0, 0.0, 0.0, 0.0, 0.0, 0.0, 0.0, 0.0, 0.0, 0.0, 0.0, 0.0, 0.0, 0.0, 0.0, 0.0, 0.0, 0.0, 0.0, 0.0, 0.0, 0.0, 0.0, 0.0, 0.0, 0.0, 0.0, 0.0, 0.0, 0.0, 0.0, 0.0, 0.0, 0.0, 0.0, 0.0, 0.0, 0.0, 0.0, 0.0, 0.0, 0.0, 0.0, 0.0, 0.0, 0.0, 0.0, 0.0, 0.0, 0.0, 0.0, 0.0, 0.0, 0.0, 0.0, 0.0, 0.0, 0.0, 0.0, 0.0, 0.0, 0.0, 0.0, 0.0, 0.0, 0.0, 0.0, 0.0, 0.0, 0.0, 0.0, 0.0, 0.0, 0.0, 0.0, 0.0, 0.0, 0.0, 0.0, 0.0, 0.0, 0.0, 0.0, 0.0, 0.0, 0.0, 0.0, 0.0, 0.0, 0.0, 0.0, 0.0, 0.0, 0.0, 0.0, 0.0, 0.0, 0.0, 0.0, 0.0, 0.0, 0.0, 0.0, 0.0, 0.0, 0.0, 0.0, 0.0, 0.0, 0.0, 0.0, 0.0, 0.0, 0.0, 0.0, 0.0, 0.0, 0.0, 0.0, 0.0, 0.0, 0.0, 0.0, 0.0, 0.0, 0.0, 0.0, 0.0, 0.0, 0.0, 0.0, 0.0, 0.0, 0.0, 0.0, 0.0, 0.0, 0.0, 0.0, 0.0, 0.0, 0.0, 0.0, 0.0, 0.0, 0.0, 0.0, 0.0, 0.0, 0.0, 0.0, 0.0, 0.0, 0.0, 0.0, 0.0, 0.0, 0.0, 0.0, 0.0, 0.0, 0.0, 0.0, 0.0, 0.0, 0.0, 0.0, 0.0, 0.0, 0.0, 0.0, 0.0, 0.0, 0.0, 0.0, 0.0, 0.0, 0.0, 0.0, 0.0, 0.0, 0.0, 0.0, 0.0, 0.0, 0.0, 0.0, 0.0, 0.0, 0.0, 0.0, 0.0, 0.0, 0.0, 0.0, 0.0, 0.0, 0.0, 0.0, 0.0, 0.0, 0.0, 0.0, 0.0, 0.0, 0.0, 0.0, 0.0, 0.0, 0.0, 0.0, 0.0, 0.0, 0.0, 0.0, 0.0, 0.0, 0.0, 0.0, 0.0, 0.0, 0.0, 0.0, 0.0, 0.0, 0.0, 0.0, 0.0, 0.0, 0.0, 0.0, 0.0, 0.0, 0.0, 0.0, 0.0, 0.0, 0.0, 0.0, 0.0, 0.0, 0.0, 0.0, 0.0, 0.0, 0.0, 0.0, 0.0, 0.0, 0.0, 0.0, 0.0, 0.0, 0.0, 0.0, 0.0, 0.0, 0.0, 0.0, 0.0, 0.0, 0.0, 0.0, 0.0, 0.0, 0.0, 0.0, 0.0, 0.0, 0.0, 0.0, 0.0, 0.0, 0.0, 0.0, 0.0, 0.0, 0.0, 0.0, 0.0, 0.0, 0.0, 0.0, 0.0, 0.0, 0.0, 0.0, 0.0, 0.0, 0.0, 0.0, 0.0, 0.0, 0.0, 0.0, 0.0, 0.0, 0.0, 0.0, 0.0, 0.0, 0.0, 0.0, 0.0, 0.0, 0.0, 0.0, 0.0, 0.0, 0.0, 0.0, 0.0, 0.0, 0.0, 0.0, 0.0, 0.0, 0.0, 0.0, 0.0, 0.0, 0.0, 0.0, 0.0, 0.0, 0.0, 0.0, 0.0, 0.0, 0.0, 0.0, 0.0, 0.0, 0.0, 0.0, 0.0, 0.0, 0.0, 0.0, 0.0, 0.0, 0.0, 0.0, 0.0, 0.0, 0.0, 0.0, 0.0, 0.0, 0.0, 0.0, 0.0, 0.0, 0.0, 0.0, 0.0, 0.0, 0.0, 0.0, 0.0, 0.0, 0.0, 0.0, 0.0, 0.0, 0.0, 0.0, 0.0, 0.0, 0.0, 0.0, 0.0, 0.0, 0.0, 0.0, 0.0, 0.0, 0.0, 0.0, 0.0, 0.0, 0.0, 0.0, 0.0, 0.0, 0.0, 0.0, 0.0, 0.0, 0.0, 0.0, 0.0, 0.0, 0.0, 0.0, 0.0, 0.0, 0.0, 0.0, 0.0, 0.0, 0.0, 0.0, 0.0, 0.0, 0.0, 0.0, 0.0, 0.0, 0.0, 0.0, 0.0, 0.0, 0.0, 0.0, 0.0, 0.0, 0.0, 0.0, 0.0, 0.0, 0.0, 0.0, 0.0, 0.0, 0.0, 0.0, 0.0, 0.0, 0.0, 0.0, 0.0, 0.0, 0.0, 0.0, 0.0, 0.0, 0.0, 0.0, 0.0, 0.0, 0.0, 0.0, 1.0, 0.0, 1.0, 1.0, 0.0, 1.0])
me_basepequena.materials.append(mat_material_005)
me_basepequena.update()
me_basepequena_001 = bpy.data.meshes.new('basepequena.001')
me_basepequena_001.from_pydata([(-0.5, -0.5, 0.0), (-0.5, 0.5, 0.0), (0.5, 0.5, 0.0), (0.5, -0.5, 0.0), (-0.5, -0.5, 0.009), (0.5, -0.5, 0.009), (0.5, 0.5, 0.009), (-0.5, 0.5, 0.009), (-0.4, -0.4, 0.0), (-0.4, 0.4, 0.0), (0.4, 0.4, 0.0), (0.4, -0.4, 0.0), (-0.4, -0.4, 0.009), (0.4, -0.4, 0.009), (0.4, 0.4, 0.009), (-0.4, 0.4, 0.009), (0.291, -0.1944, 0.0), (0.2475, -0.2475, 0.0), (0.2475, -0.2475, 0.009), (0.291, -0.1944, 0.009), (-0.35, 0.0, 0.0), (-0.3433, 0.06828, 0.0), (-0.3433, 0.06828, 0.009), (-0.35, 0.0, 0.009), (0.3234, -0.1339, 0.0), (0.3234, -0.1339, 0.009), (-0.3433, -0.06828, 0.0), (-0.3433, -0.06828, 0.009), (0.3433, -0.06828, 0.0), (0.3433, -0.06828, 0.009), (-0.3234, -0.1339, 0.0), (-0.3234, -0.1339, 0.009), (0.35, 0.0, 0.0), (0.35, 0.0, 0.009), (-0.291, -0.1944, 0.0), (-0.291, -0.1944, 0.009), (0.3433, 0.06828, 0.0), (0.3433, 0.06828, 0.009), (-0.2475, -0.2475, 0.0), (-0.2475, -0.2475, 0.009), (0.3234, 0.1339, 0.0), (0.3234, 0.1339, 0.009), (-0.1944, -0.291, 0.0), (-0.1944, -0.291, 0.009), (0.291, 0.1944, 0.0), (0.291, 0.1944, 0.009), (-0.1339, -0.3234, 0.0), (-0.1339, -0.3234, 0.009), (-0.06828, 0.3433, 0.0), (0.0, 0.35, 0.0), (0.0, 0.35, 0.009), (-0.06828, 0.3433, 0.009), (0.2475, 0.2475, 0.0), (0.2475, 0.2475, 0.009), (-0.06828, -0.3433, 0.0), (-0.06828, -0.3433, 0.009), (-0.1339, 0.3234, 0.0), (-0.1339, 0.3234, 0.009), (0.1944, 0.291, 0.0), (0.1944, 0.291, 0.009), (0.0, -0.35, 0.0), (0.0, -0.35, 0.009), (-0.1944, 0.291, 0.0), (-0.1944, 0.291, 0.009), (0.1339, 0.3234, 0.0), (0.1339, 0.3234, 0.009), (0.06828, -0.3433, 0.0), (0.06828, -0.3433, 0.009), (-0.2475, 0.2475, 0.0), (-0.2475, 0.2475, 0.009), (0.06828, 0.3433, 0.0), (0.06828, 0.3433, 0.009), (0.1339, -0.3234, 0.0), (0.1339, -0.3234, 0.009), (-0.291, 0.1944, 0.0), (-0.291, 0.1944, 0.009), (0.1944, -0.291, 0.0), (0.1944, -0.291, 0.009), (-0.3234, 0.1339, 0.0), (-0.3234, 0.1339, 0.009), (-0.25, -0.005, 0.0), (-0.25, 0.005, 0.0), (0.25, 0.005, 0.0), (0.25, -0.005, 0.0), (-0.25, -0.005, 0.009), (0.25, -0.005, 0.009), (0.25, 0.005, 0.009), (-0.25, 0.005, 0.009), (-0.005, -0.25, 0.0), (-0.005, 0.25, 0.0), (0.005, 0.25, 0.0), (0.005, -0.25, 0.0), (-0.005, -0.25, 0.009), (0.005, -0.25, 0.009), (0.005, 0.25, 0.009), (-0.005, 0.25, 0.009), (0.0004376, 0.3991, 0.01094), (0.0004376, 0.3991, 0.01096), (0.07839, 0.3914, 0.01096), (0.07839, 0.3914, 0.01094), (0.1533, 0.3687, 0.01096), (0.1533, 0.3687, 0.01094), (0.2224, 0.3318, 0.01096), (0.2224, 0.3318, 0.01094), (0.283, 0.2821, 0.01096), (0.283, 0.2821, 0.01094), (0.3327, 0.2215, 0.01096), (0.3327, 0.2215, 0.01094), (0.3696, 0.1525, 0.01096), (0.3696, 0.1525, 0.01094), (0.3923, 0.07751, 0.01096), (0.3923, 0.07751, 0.01094), (0.4, -0.0004376, 0.01096), (0.4, -0.0004376, 0.01094), (0.3923, -0.07839, 0.01096), (0.3923, -0.07839, 0.01094), (0.3696, -0.1533, 0.01096), (0.3696, -0.1533, 0.01094), (0.3327, -0.2224, 0.01096), (0.3327, -0.2224, 0.01094), (0.283, -0.283, 0.01096), (0.283, -0.283, 0.01094), (0.2224, -0.3327, 0.01096), (0.2224, -0.3327, 0.01094), (0.1533, -0.3696, 0.01096), (0.1533, -0.3696, 0.01094), (0.07839, -0.3923, 0.01096), (0.07839, -0.3923, 0.01094), (0.0004376, -0.4, 0.01096), (0.0004376, -0.4, 0.01094), (-0.07751, -0.3923, 0.01096), (-0.07751, -0.3923, 0.01094), (-0.1525, -0.3696, 0.01096), (-0.1525, -0.3696, 0.01094), (-0.2215, -0.3327, 0.01096), (-0.2215, -0.3327, 0.01094), (-0.2821, -0.283, 0.01096), (-0.2821, -0.283, 0.01094), (-0.3318, -0.2224, 0.01096), (-0.3318, -0.2224, 0.01094), (-0.3687, -0.1533, 0.01096), (-0.3687, -0.1533, 0.01094), (-0.3914, -0.07839, 0.01096), (-0.3914, -0.07839, 0.01094), (-0.3991, -0.0004376, 0.01096), (-0.3991, -0.0004376, 0.01094), (-0.3914, 0.07751, 0.01096), (-0.3914, 0.07751, 0.01094), (-0.3687, 0.1525, 0.01096), (-0.3687, 0.1525, 0.01094), (-0.3318, 0.2215, 0.01096), (-0.3318, 0.2215, 0.01094), (-0.2821, 0.2821, 0.01096), (-0.2821, 0.2821, 0.01094), (-0.2215, 0.3318, 0.01096), (-0.2215, 0.3318, 0.01094), (-0.1525, 0.3687, 0.01096), (-0.1525, 0.3687, 0.01094), (-0.07751, 0.3914, 0.01096), (-0.07751, 0.3914, 0.01094)], [], [(0, 1, 2), (0, 2, 3), (4, 5, 6), (4, 6, 7), (3, 2, 6), (3, 6, 5), (1, 0, 4), (1, 4, 7), (2, 1, 7), (2, 7, 6), (0, 3, 5), (0, 5, 4), (8, 9, 10), (8, 10, 11), (12, 13, 14), (12, 14, 15), (11, 10, 14), (11, 14, 13), (9, 8, 12), (9, 12, 15), (10, 9, 15), (10, 15, 14), (8, 11, 13), (8, 13, 12), (16, 17, 18), (16, 18, 19), (20, 21, 22), (20, 22, 23), (24, 16, 19), (24, 19, 25), (26, 20, 23), (26, 23, 27), (28, 24, 25), (28, 25, 29), (30, 26, 27), (30, 27, 31), (32, 28, 29), (32, 29, 33), (34, 30, 31), (34, 31, 35), (36, 32, 33), (36, 33, 37), (38, 34, 35), (38, 35, 39), (40, 36, 37), (40, 37, 41), (42, 38, 39), (42, 39, 43), (44, 40, 41), (44, 41, 45), (46, 42, 43), (46, 43, 47), (48, 49, 50), (48, 50, 51), (52, 44, 45), (52, 45, 53), (54, 46, 47), (54, 47, 55), (56, 48, 51), (56, 51, 57), (58, 52, 53), (58, 53, 59), (60, 54, 55), (60, 55, 61), (62, 56, 57), (62, 57, 63), (64, 58, 59), (64, 59, 65), (66, 60, 61), (66, 61, 67), (68, 62, 63), (68, 63, 69), (70, 64, 65), (70, 65, 71), (72, 66, 67), (72, 67, 73), (74, 68, 69), (74, 69, 75), (49, 70, 71), (49, 71, 50), (76, 72, 73), (76, 73, 77), (78, 74, 75), (78, 75, 79), (17, 76, 77), (17, 77, 18), (21, 78, 79), (21, 79, 22), (80, 81, 82), (80, 82, 83), (84, 85, 86), (84, 86, 87), (83, 82, 86), (83, 86, 85), (81, 80, 84), (81, 84, 87), (82, 81, 87), (82, 87, 86), (80, 83, 85), (80, 85, 84), (88, 89, 90), (88, 90, 91), (92, 93, 94), (92, 94, 95), (90, 89, 95), (90, 95, 94), (88, 91, 93), (88, 93, 92), (91, 90, 94), (91, 94, 93), (89, 88, 92), (89, 92, 95), (96, 97, 98), (96, 98, 99), (99, 98, 100), (99, 100, 101), (101, 100, 102), (101, 102, 103), (103, 102, 104), (103, 104, 105), (105, 104, 106), (105, 106, 107), (107, 106, 108), (107, 108, 109), (109, 108, 110), (109, 110, 111), (111, 110, 112), (111, 112, 113), (113, 112, 114), (113, 114, 115), (115, 114, 116), (115, 116, 117), (117, 116, 118), (117, 118, 119), (119, 118, 120), (119, 120, 121), (121, 120, 122), (121, 122, 123), (123, 122, 124), (123, 124, 125), (125, 124, 126), (125, 126, 127), (127, 126, 128), (127, 128, 129), (129, 128, 130), (129, 130, 131), (131, 130, 132), (131, 132, 133), (133, 132, 134), (133, 134, 135), (135, 134, 136), (135, 136, 137), (137, 136, 138), (137, 138, 139), (139, 138, 140), (139, 140, 141), (141, 140, 142), (141, 142, 143), (143, 142, 144), (143, 144, 145), (145, 144, 146), (145, 146, 147), (147, 146, 148), (147, 148, 149), (149, 148, 150), (149, 150, 151), (151, 150, 152), (151, 152, 153), (153, 152, 154), (153, 154, 155), (155, 154, 156), (155, 156, 157), (100, 98, 97), (97, 158, 156), (156, 154, 152), (152, 150, 148), (148, 146, 144), (144, 142, 140), (140, 138, 136), (136, 134, 132), (132, 130, 128), (128, 126, 124), (124, 122, 120), (120, 118, 116), (116, 114, 112), (112, 110, 108), (108, 106, 104), (104, 102, 100), (100, 97, 156), (156, 152, 148), (148, 144, 140), (140, 136, 132), (132, 128, 124), (124, 120, 116), (116, 112, 108), (108, 104, 100), (100, 156, 148), (148, 140, 132), (132, 124, 116), (116, 108, 100), (100, 148, 132), (132, 116, 100), (157, 156, 158), (157, 158, 159), (159, 158, 97), (159, 97, 96), (159, 96, 99), (99, 101, 103), (103, 105, 107), (107, 109, 111), (111, 113, 115), (115, 117, 119), (119, 121, 123), (123, 125, 127), (127, 129, 131), (131, 133, 135), (135, 137, 139), (139, 141, 143), (143, 145, 147), (147, 149, 151), (151, 153, 155), (155, 157, 159), (159, 99, 103), (103, 107, 111), (111, 115, 119), (119, 123, 127), (127, 131, 135), (135, 139, 143), (143, 147, 151), (151, 155, 159), (159, 103, 111), (111, 119, 127), (127, 135, 143), (143, 151, 159), (159, 111, 127), (127, 143, 159)])
me_basepequena_001.materials.append(mat_material_006)
me_basepequena_001.update()
me_plane_002 = bpy.data.meshes.new('Plane.002')
me_plane_002.from_pydata([(-0.5, -0.5, 0.0), (0.5, -0.5, 0.0), (-0.5, 0.5, 0.0), (0.5, 0.5, 0.0)], [], [(0, 1, 3, 2)])
_uv = me_plane_002.uv_layers.new(name='UVMap')
_uv.uv.foreach_set('vector', [0.0, 0.0, 1.0, 0.0, 1.0, 1.0, 0.0, 1.0])
me_plane_002.materials.append(mat_material_007)
me_plane_002.update()
me_plane_001 = bpy.data.meshes.new('Plane.001')
me_plane_001.from_pydata([(0.4987, -0.4987, 0.0), (0.4718, -0.4987, 0.0), (0.4964, 0.4013, 0.0), (0.4696, 0.4013, 0.0), (0.4964, 0.4013, 0.991), (0.4987, -0.4987, 0.991), (0.4718, -0.4987, 0.991), (0.4696, 0.4013, 0.991), (-2.531, -0.4987, 0.0), (-2.558, -0.4987, 0.0), (-2.534, 0.4013, 0.0), (-2.56, 0.4013, 0.0), (-2.534, 0.4013, 0.991), (-2.531, -0.4987, 0.991), (-2.558, -0.4987, 0.991), (-2.56, 0.4013, 0.991)], [], [(0, 2, 3, 1), (5, 6, 7, 4), (2, 0, 5, 4), (3, 2, 4, 7), (0, 1, 6, 5), (1, 3, 7, 6), (10, 8, 13, 12), (11, 10, 12, 15), (8, 9, 14, 13), (9, 11, 15, 14)])
_uv = me_plane_001.uv_layers.new(name='UVMap')
_uv.uv.foreach_set('vector', [0.0, 0.0, 0.0, 1.0, 1.0, 1.0, 1.0, 0.0, 0.0, 0.0, 1.0, 0.0, 1.0, 1.0, 0.0, 1.0, 0.0, 1.0, 0.0, 0.0, 0.0, 0.0, 0.0, 1.0, 1.0, 1.0, 0.0, 1.0, 0.0, 1.0, 1.0, 1.0, 0.0, 0.0, 1.0, 0.0, 1.0, 0.0, 0.0, 0.0, 1.0, 0.0, 1.0, 1.0, 1.0, 1.0, 1.0, 0.0, 0.0, 1.0, 0.0, 0.0, 0.0, 0.0, 0.0, 1.0, 1.0, 1.0, 0.0, 1.0, 0.0, 1.0, 1.0, 1.0, 0.0, 0.0, 1.0, 0.0, 1.0, 0.0, 0.0, 0.0, 1.0, 0.0, 1.0, 1.0, 1.0, 1.0, 1.0, 0.0])
me_plane_001.materials.append(mat_material_004)
me_plane_001.update()
me_estante = bpy.data.meshes.new('estante')
me_estante.from_pydata([(-0.45, -1.5, 0.0), (-0.45, 1.5, 0.0), (0.45, 1.5, 0.0), (0.45, -1.5, 0.0), (-0.45, -1.5, 0.5), (-0.45, 1.5, 0.5), (0.45, 1.5, 0.5), (0.45, -1.5, 0.5), (-0.45, -1.5, 1.0), (-0.45, 1.5, 1.0), (0.45, 1.5, 1.0), (0.45, -1.5, 1.0), (-0.45, -1.5, 1.5), (-0.45, 1.5, 1.5), (0.45, 1.5, 1.5), (0.45, -1.5, 1.5), (-0.45, -1.5, 1.509), (0.45, -1.5, 1.509), (0.45, 1.5, 1.509), (-0.45, 1.5, 1.509), (-0.45, -1.5, 1.009), (0.45, -1.5, 1.009), (0.45, 1.5, 1.009), (-0.45, 1.5, 1.009), (-0.45, -1.5, 0.509), (0.45, -1.5, 0.509), (0.45, 1.5, 0.509), (-0.45, 1.5, 0.509), (-0.45, -1.5, 0.009), (0.45, -1.5, 0.009), (0.45, 1.5, 0.009), (-0.45, 1.5, 0.009), (-0.45, 1.5, 0.0), (-0.45, 1.527, 0.0), (0.45, 1.527, 0.0), (0.45, 1.5, 0.0), (-0.45, -1.528, 0.0), (-0.45, -1.501, 0.0), (0.45, -1.501, 0.0), (0.45, -1.528, 0.0), (-0.45, 1.5, 2.0), (0.45, 1.5, 2.0), (0.45, 1.527, 2.0), (-0.45, 1.527, 2.0), (-0.45, -1.528, 2.0), (0.45, -1.528, 2.0), (0.45, -1.501, 2.0), (-0.45, -1.501, 2.0), (-0.45, -1.5, 2.0), (0.45, -1.5, 2.0), (0.45, 1.5, 2.0), (-0.45, 1.5, 2.0), (-0.45, -1.5, 1.991), (-0.45, 1.5, 1.991), (0.45, 1.5, 1.991), (0.45, -1.5, 1.991)], [], [(0, 1, 2), (0, 2, 3), (4, 5, 6), (4, 6, 7), (8, 9, 10), (8, 10, 11), (12, 13, 14), (12, 14, 15), (16, 17, 18), (16, 18, 19), (15, 14, 18), (15, 18, 17), (13, 12, 16), (13, 16, 19), (14, 13, 19), (14, 19, 18), (12, 15, 17), (12, 17, 16), (20, 21, 22), (20, 22, 23), (8, 11, 21), (8, 21, 20), (11, 10, 22), (11, 22, 21), (9, 8, 20), (9, 20, 23), (10, 9, 23), (10, 23, 22), (24, 25, 26), (24, 26, 27), (6, 5, 27), (6, 27, 26), (4, 7, 25), (4, 25, 24), (7, 6, 26), (7, 26, 25), (5, 4, 24), (5, 24, 27), (28, 29, 30), (28, 30, 31), (2, 1, 31), (2, 31, 30), (0, 3, 29), (0, 29, 28), (3, 2, 30), (3, 30, 29), (1, 0, 28), (1, 28, 31), (32, 33, 34), (32, 34, 35), (36, 37, 38), (36, 38, 39), (40, 41, 42), (40, 42, 43), (33, 32, 40), (33, 40, 43), (34, 33, 43), (34, 43, 42), (32, 35, 41), (32, 41, 40), (35, 34, 42), (35, 42, 41), (44, 45, 46), (44, 46, 47), (38, 37, 47), (38, 47, 46), (36, 39, 45), (36, 45, 44), (39, 38, 46), (39, 46, 45), (37, 36, 44), (37, 44, 47), (48, 49, 50), (48, 50, 51), (52, 53, 54), (52, 54, 55), (51, 50, 54), (51, 54, 53), (49, 48, 52), (49, 52, 55), (50, 49, 55), (50, 55, 54), (48, 51, 53), (48, 53, 52)])
me_estante.materials.append(mat_material_003)
me_estante.update()
me_plane_003 = bpy.data.meshes.new('Plane.003')
me_plane_003.from_pydata([(-1.0, -1.0, 0.0), (1.0, -1.0, 0.0), (-1.0, 1.0, 0.0), (1.0, 1.0, 0.0)], [], [(1, 2, 0), (1, 3, 2)])
_uv = me_plane_003.uv_layers.new(name='Plane-mesh-map-0')
_uv.uv.foreach_set('vector', [1.0, 0.0, 0.0, 1.0, 0.0, 0.0, 1.0, 0.0, 1.0, 1.0, 0.0, 1.0])
me_plane_003.materials.append(mat_material_008)
me_plane_003.update()
me_plane_003.normals_split_custom_set([tuple(v) for v in zip(*[iter([0.0, 0.0, 1.0, 0.0, 0.0, 1.0, 0.0, 0.0, 1.0, 0.0, 0.0, 1.0, 0.0, 0.0, 1.0, 0.0, 0.0, 1.0])] * 3)])

# ---- objects
ob_plane = bpy.data.objects.new('Plane', me_plane)
ob_base_maior = bpy.data.objects.new('base maior', me_base_maior_001)
ob_basepequena = bpy.data.objects.new('basepequena', me_basepequena)
ob_basepequena_001 = bpy.data.objects.new('basepequena.001', me_basepequena_001)
ob_plane_002 = bpy.data.objects.new('Plane.002', me_plane_002)
ob_plane_001 = bpy.data.objects.new('Plane.001', me_plane_001)
ob_estante = bpy.data.objects.new('estante', me_estante)
ob_plane_003 = bpy.data.objects.new('Plane.003', me_plane_003)

# ---- transforms, parenting, visibility, modifiers, constraints
ob_plane.location = (0.0, 0.0, 0.0)
ob_base_maior.location = (3.0, 3.25, 0.5)
ob_base_maior.rotation_euler = (0.0, -0.0, 1.571)
ob_basepequena.location = (-3.5, 3.0, 1.5)
ob_basepequena_001.location = (3.5, 1.0, 1.0)
ob_plane_002.location = (3.5, 1.0, 1.02)
ob_plane_001.location = (1.03, -3.5, 0.012)
ob_plane_001.scale = (1.0, 0.5, 1.0)
ob_estante.parent = ob_plane_001
ob_estante.matrix_parent_inverse = Matrix(((1.0, -0.0, -0.0, -1.03), (-0.0, 2.0, 0.0, 7.0), (-0.0, -0.0, 1.0, -0.012), (-0.0, 0.0, -0.0, 1.0)))
ob_estante.location = (0.0, -3.525, 1.0)
ob_estante.rotation_euler = (0.0, -0.0, 1.571)
ob_estante.scale = (0.5, 1.0, 1.0)
ob_plane_003.location = (0.0, 4.0, 2.0)
ob_plane_003.rotation_euler = (1.571, -0.0, 0.0)
ob_plane_003.scale = (4.0, 2.0, 5.151)

# ---- collection membership
col_collection.objects.link(ob_plane)
col_collection.objects.link(ob_base_maior)
col_collection.objects.link(ob_basepequena)
col_collection.objects.link(ob_basepequena_001)
col_collection.objects.link(ob_plane_002)
col_collection.objects.link(ob_plane_001)
col_collection.objects.link(ob_estante)
col_collection.objects.link(ob_plane_003)

# ---- scene / render settings (as saved in the file)
scene.frame_start = 1; scene.frame_end = 250; scene.frame_set(1)
scene.render.engine = 'BLENDER_EEVEE_NEXT'
scene.cycles.sampling_pattern = 'TABULATED_SOBOL'
scene.view_settings.view_transform = 'Filmic'
bpy.context.view_layer.update()

# ---- added for rendering (the .blend has no active camera and no usable light): camera, sun
cam_auto = bpy.data.cameras.new('AutoCamera')
cam_auto.lens = 50.0
cam_auto.sensor_width = 36.0
cam_auto.clip_end = 1000.0
ob_auto_camera = bpy.data.objects.new('AutoCamera', cam_auto)
scene.collection.objects.link(ob_auto_camera)
ob_auto_camera.location = (11.1027, -13.3232, 10.8822)
ob_auto_camera.rotation_euler = (1.09748, -7.21219e-08, 0.694738)
scene.camera = ob_auto_camera
light_auto_sun = bpy.data.lights.new('AutoSun', 'SUN')
light_auto_sun.energy = 3.0
light_auto_sun.angle = 0.0523599
ob_auto_sun = bpy.data.objects.new('AutoSun', light_auto_sun)
scene.collection.objects.link(ob_auto_sun)
ob_auto_sun.rotation_euler = (0.872665, 0.174533, 0.523599)
bpy.context.view_layer.update()
